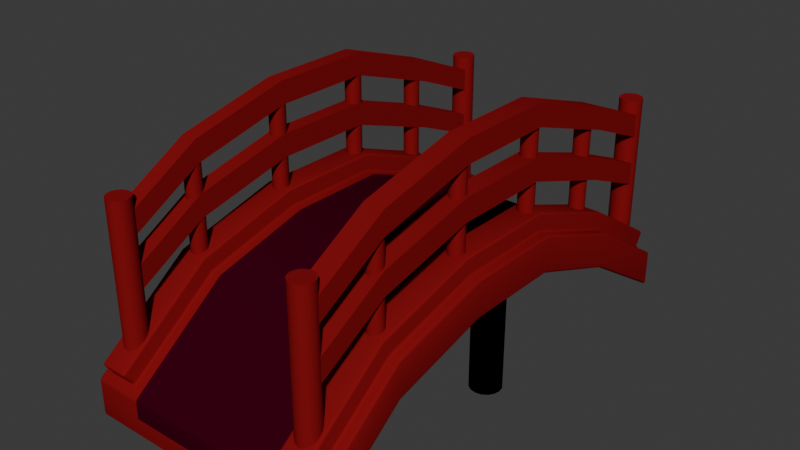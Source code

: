 # Source: Bridges.blend  (saved by Blender 4.4.30; exported with 4.5.12 LTS)
import bpy
from mathutils import Matrix  # noqa: F401  (used for matrix-valued properties, if any)

bpy.ops.wm.read_factory_settings(use_empty=True)
scene = bpy.context.scene
scene.name = 'Scene'

# ---- collections
col_collection = bpy.data.collections.new('Collection'); scene.collection.children.link(col_collection)

# ---- images (referenced by path relative to the original .blend; pixels are not part of the script)
import os
ASSET_DIR = os.environ.get("B2B_ASSET_DIR", "")  # directory of the original .blend (textures are referenced by path, not embedded)
HERE = os.path.dirname(os.path.abspath(__file__))  # packed textures are extracted next to this script under _unpacked/

def load_image(name, relpath, width, height, colorspace="sRGB"):
    """Load a texture the original file referenced (path relative to the .blend, or extracted next to this script)."""
    p = next((c for c in (os.path.join(HERE, relpath), os.path.join(ASSET_DIR, relpath)) if relpath and os.path.exists(c)), "")
    if p:
        img = bpy.data.images.load(p, check_existing=True)
        img.name = name
    else:  # same state as the original file: an image datablock whose file is absent (Cycles renders it pink)
        img = bpy.data.images.new(name, width, height)
        img.source = "FILE"
        img.filepath = "//" + (relpath or name)
    img.colorspace_settings.name = colorspace
    return img
img_daa3160440c3af010e20a54f62f6cd3d_1_jpg_001 = load_image('daa3160440c3af010e20a54f62f6cd3d 1.jpg.001', 'daa3160440c3af010e20a54f62f6cd3d 1.jpg', 1024, 1024, 'sRGB')

# ---- materials (node trees are filled in below, after node groups)
mat_red = bpy.data.materials.new('Red')
mat_wood = bpy.data.materials.new('Wood')
mat_black = bpy.data.materials.new('Black')
mat_black.alpha_threshold = 0.0
mat_black.roughness = 0.5
mat_black.line_color = (0.0, 0.0, 0.0, 1.0)

# ---- node groups
ng_smooth_by_angle = bpy.data.node_groups.new('Smooth by Angle', 'GeometryNodeTree')
_s = ng_smooth_by_angle.interface.new_socket(name='Mesh', in_out='OUTPUT', socket_type='NodeSocketGeometry')
_s = ng_smooth_by_angle.interface.new_socket(name='Mesh', in_out='INPUT', socket_type='NodeSocketGeometry')
_s = ng_smooth_by_angle.interface.new_socket(name='Angle', in_out='INPUT', socket_type='NodeSocketFloat')
_s.subtype = 'ANGLE'
_s.default_value = 0.5236
_s.min_value = 0.0
_s.max_value = 3.142
_s.description = 'Maximum face angle for smooth edges'
_s = ng_smooth_by_angle.interface.new_socket(name='Ignore Sharpness', in_out='INPUT', socket_type='NodeSocketBool')
_s.force_non_field = True
ng_smooth_by_angle.description = 'Set the sharpness of mesh edges based on the angle between the neighboring faces'
ng_smooth_by_angle.is_modifier = True
_N = ng_smooth_by_angle.nodes; _L = ng_smooth_by_angle.links
n0 = _N.new('GeometryNodeSetShadeSmooth'); n0.name = 'Set Shade Smooth'; n0.location = (120, -80)
n0.domain = 'EDGE'
n1 = _N.new('GeometryNodeSetShadeSmooth'); n1.name = 'Set Shade Smooth.001'; n1.location = (300, -80)
n2 = _N.new('NodeGroupOutput'); n2.name = 'Group Output'; n2.location = (480, -80)
n3 = _N.new('GeometryNodeInputMeshEdgeAngle'); n3.name = 'Edge Angle'; n3.location = (-440, -240)
n4 = _N.new('NodeGroupInput'); n4.name = 'Group Input'; n4.location = (-80, -80)
n5 = _N.new('GeometryNodeInputEdgeSmooth'); n5.name = 'Is Edge Smooth'; n5.location = (-260, -120)
n6 = _N.new('GeometryNodeInputShadeSmooth'); n6.name = 'Is Shade Smooth'; n6.location = (-440, -397)
n7 = _N.new('FunctionNodeCompare'); n7.name = 'Compare'; n7.location = (-260, -260)
n7.operation = 'LESS_EQUAL'
n7.inputs[6].default_value = (0.0, 0.0, 0.0, 0.0)
n7.inputs[7].default_value = (0.0, 0.0, 0.0, 0.0)
n8 = _N.new('FunctionNodeBooleanMath'); n8.name = 'Boolean Math.001'; n8.location = (-80, -260)
n9 = _N.new('NodeGroupInput'); n9.name = 'Group Input.001'; n9.location = (-440, -329)
n10 = _N.new('NodeGroupInput'); n10.name = 'Group Input.002'; n10.location = (-259, -189)
n11 = _N.new('FunctionNodeBooleanMath'); n11.name = 'Boolean Math'; n11.location = (-80, -149)
n11.operation = 'OR'
n12 = _N.new('FunctionNodeBooleanMath'); n12.name = 'Boolean Math.002'; n12.location = (-260, -380)
n12.operation = 'OR'
n13 = _N.new('NodeGroupInput'); n13.name = 'Group Input.003'; n13.location = (-440, -460)
_L.new(n3.outputs[0], n7.inputs[0])
_L.new(n1.outputs[0], n2.inputs[0])
_L.new(n9.outputs[1], n7.inputs[1])
_L.new(n7.outputs[0], n8.inputs[0])
_L.new(n4.outputs[0], n0.inputs[0])
_L.new(n0.outputs[0], n1.inputs[0])
_L.new(n8.outputs[0], n0.inputs[2])
_L.new(n10.outputs[2], n11.inputs[1])
_L.new(n5.outputs[0], n11.inputs[0])
_L.new(n11.outputs[0], n0.inputs[1])
_L.new(n13.outputs[2], n12.inputs[1])
_L.new(n6.outputs[0], n12.inputs[0])
_L.new(n12.outputs[0], n8.inputs[1])
n2.is_active_output = True

# ---- material node trees
mat_red.use_nodes = True; mat_red.node_tree.nodes.clear()
_N = mat_red.node_tree.nodes; _L = mat_red.node_tree.links
n0 = _N.new('ShaderNodeBsdfPrincipled'); n0.name = 'Principled BSDF'; n0.location = (10, 300)
n0.inputs[0].default_value = (0.2321, 0.009383, 0.0122, 1.0)
n0.inputs[2].default_value = 1.0
n0.inputs[3].default_value = 1.0
n1 = _N.new('ShaderNodeOutputMaterial'); n1.name = 'Material Output'; n1.location = (300, 300)
_L.new(n0.outputs[0], n1.inputs[0])
n1.is_active_output = True
mat_wood.use_nodes = True; mat_wood.node_tree.nodes.clear()
_N = mat_wood.node_tree.nodes; _L = mat_wood.node_tree.links
n0 = _N.new('ShaderNodeBsdfPrincipled'); n0.name = 'Principled BSDF'; n0.location = (10, 300)
n0.inputs[2].default_value = 1.0
n0.inputs[3].default_value = 1.0
n1 = _N.new('ShaderNodeOutputMaterial'); n1.name = 'Material Output'; n1.location = (300, 300)
n2 = _N.new('ShaderNodeTexImage'); n2.name = 'Image Texture'; n2.location = (-555, 281)
n2.image = img_daa3160440c3af010e20a54f62f6cd3d_1_jpg_001
n3 = _N.new('ShaderNodeMix'); n3.name = 'Mix'; n3.location = (-228, 266)
n3.data_type = 'RGBA'
n3.blend_type = 'MULTIPLY'
n3.inputs[0].default_value = 1.0
n3.inputs[7].default_value = (0.04886, 0.0125, 0.008563, 1.0)
_L.new(n0.outputs[0], n1.inputs[0])
_L.new(n3.outputs[2], n0.inputs[0])
_L.new(n2.outputs[0], n3.inputs[6])
n1.is_active_output = True
mat_black.use_nodes = True; mat_black.node_tree.nodes.clear()
_N = mat_black.node_tree.nodes; _L = mat_black.node_tree.links
n0 = _N.new('ShaderNodeOutputMaterial'); n0.name = 'Material Output'; n0.location = (300, 300)
n1 = _N.new('ShaderNodeBsdfPrincipled'); n1.name = 'Principled BSDF'; n1.location = (10, 300)
n1.inputs[0].default_value = (0.0, 0.0, 0.0, 1.0)
n1.inputs[2].default_value = 1.0
n1.inputs[3].default_value = 1.0
_L.new(n1.outputs[0], n0.inputs[0])
n0.is_active_output = True

# ---- world
world_world = bpy.data.worlds.new('World'); scene.world = world_world
world_world.use_nodes = True; world_world.node_tree.nodes.clear()
_N = world_world.node_tree.nodes; _L = world_world.node_tree.links
n0 = _N.new('ShaderNodeOutputWorld'); n0.name = 'World Output'; n0.location = (300, 300)
n1 = _N.new('ShaderNodeBackground'); n1.name = 'Background'; n1.location = (10, 300)
n1.inputs[0].default_value = (0.05088, 0.05088, 0.05088, 1.0)
_L.new(n1.outputs[0], n0.inputs[0])
n0.is_active_output = True
world_world.color = (0.05088, 0.05088, 0.05088)
world_world.sun_shadow_jitter_overblur = 0.0

# ---- meshes
me_cube = bpy.data.meshes.new('Cube')
me_cube.from_pydata([(0.9166, 1.929, -0.5558), (1.0, 2.0, -0.9), (0.9166, -1.933, -0.55), (1.0, -2.0, -0.9), (-0.9166, 1.929, -0.5558), (-1.0, 2.0, -0.9), (-0.9166, -1.933, -0.55), (-1.0, -2.0, -0.9), (-1.0, 1.2, -0.4), (-1.0, 0.4, -0.1), (-1.0, -0.4, -0.1), (-1.0, -1.2, -0.3), (0.9166, 1.2, -0.1), (0.9166, 0.4, 0.2), (0.9166, -0.4, 0.2), (0.9166, -1.2, -1.398e-08), (-0.9166, -1.2, -1.398e-08), (-0.9166, -0.4, 0.2), (-0.9166, 0.4, 0.2), (-0.9166, 1.2, -0.1), (1.0, -1.2, -0.3), (1.0, -0.4, -0.1), (1.0, 0.4, -0.1), (1.0, 1.2, -0.4), (0.6047, 2.0, -0.9), (-0.6047, 2.0, -0.9), (0.6881, -1.933, -0.55), (-0.6881, -1.933, -0.55), (-0.6047, -2.0, -0.9), (0.6047, -2.0, -0.9), (-0.6881, 1.929, -0.5558), (0.6881, 1.929, -0.5558), (0.6047, 1.2, -0.4), (-0.6047, 1.2, -0.4), (0.6047, 0.4, -0.1), (-0.6047, 0.4, -0.1), (0.6047, -0.4, -0.1), (-0.6047, -0.4, -0.1), (0.6047, -1.2, -0.3), (-0.6047, -1.2, -0.3), (-0.6047, 1.2, -0.1), (0.6047, 1.2, -0.1), (-0.6047, 0.4, 0.2), (0.6047, 0.4, 0.2), (-0.6047, -0.4, 0.2), (0.6047, -0.4, 0.2), (-0.6047, -1.2, 0.0), (0.6047, -1.2, 0.0), (-0.6047, -2.0, -0.6), (-1.0, -2.0, -0.6), (1.0, -1.2, -1.49e-08), (1.0, -2.0, -0.6), (-1.0, 1.2, -0.1), (-1.0, 2.0, -0.6), (0.6047, 2.0, -0.6), (1.0, 2.0, -0.6), (1.0, 1.2, -0.1), (1.0, 0.4, 0.2), (1.0, -0.4, 0.2), (-1.0, -1.2, -1.49e-08), (-1.0, -0.4, 0.2), (-1.0, 0.4, 0.2), (0.6047, -2.0, -0.6), (-0.6047, 2.0, -0.6), (0.6881, -0.4, 0.2), (0.6881, -1.2, -9.244e-10), (-0.6881, -0.4, 0.2), (-0.6881, -1.2, -9.244e-10), (0.6881, 0.4, 0.2), (-0.6881, 0.4, 0.2), (0.6881, 1.2, -0.1), (-0.6881, 1.2, -0.1), (0.6881, 1.263, 0.02704), (0.9166, 1.263, 0.02704), (0.6881, 0.4253, 0.3394), (0.9166, 0.4253, 0.3394), (0.6881, -0.4173, 0.3406), (0.9166, -0.4173, 0.3406), (0.6881, -1.261, 0.1279), (0.9166, -1.261, 0.1279), (-0.9166, 1.263, 0.02704), (-0.6881, 1.263, 0.02704), (-0.9166, 0.4253, 0.3394), (-0.6881, 0.4253, 0.3394), (-0.9166, -0.4173, 0.3406), (-0.6881, -0.4173, 0.3406), (-0.9166, -1.261, 0.1279), (-0.6881, -1.261, 0.1279), (-0.6881, -2.018, -0.4366), (-0.9166, -2.018, -0.4366), (0.9166, -2.018, -0.4366), (-0.9166, 2.004, -0.4357), (0.6881, 2.004, -0.4357), (0.9166, 2.004, -0.4357), (0.6881, -2.018, -0.4366), (-0.6881, 2.004, -0.4357), (1.0, 2.0, -0.75), (-1.0, -2.0, -0.75), (1.0, -2.0, -0.75), (-1.0, 2.0, -0.75), (1.0, 1.2, -0.25), (1.0, 0.4, 0.05), (1.0, -0.4, 0.05), (1.0, -1.2, -0.15), (-1.0, -1.2, -0.15), (-1.0, -0.4, 0.05), (-1.0, 0.4, 0.05), (-1.0, 1.2, -0.25), (-0.6047, 2.0, -0.75), (0.6047, 2.0, -0.75), (0.6047, -2.0, -0.75), (-0.6047, -2.0, -0.75)], [], [(6, 27, 88, 89), (111, 48, 49, 97), (107, 52, 53, 99), (38, 20, 3, 29), (103, 50, 51, 98), (109, 54, 55, 96), (96, 55, 56, 100), (100, 56, 57, 101), (101, 57, 58, 102), (102, 58, 50, 103), (24, 1, 23, 32), (32, 23, 22, 34), (34, 22, 21, 36), (36, 21, 20, 38), (97, 49, 59, 104), (104, 59, 60, 105), (105, 60, 61, 106), (106, 61, 52, 107), (65, 26, 94, 78), (15, 14, 77, 79), (64, 65, 78, 76), (71, 30, 95, 81), (14, 13, 75, 77), (45, 44, 46, 47), (30, 4, 91, 95), (43, 42, 44, 45), (31, 70, 72, 92), (41, 40, 42, 43), (13, 12, 73, 75), (54, 63, 40, 41), (10, 37, 39, 11), (37, 36, 38, 39), (9, 35, 37, 10), (35, 34, 36, 37), (8, 33, 35, 9), (33, 32, 34, 35), (5, 25, 33, 8), (25, 24, 32, 33), (99, 53, 63, 108), (108, 63, 54, 109), (11, 39, 28, 7), (39, 38, 29, 28), (98, 51, 62, 110), (110, 62, 48, 111), (26, 2, 90, 94), (47, 46, 48, 62), (27, 6, 49, 48), (15, 2, 51, 50), (19, 4, 53, 52), (31, 0, 55, 54), (0, 12, 56, 55), (12, 13, 57, 56), (13, 14, 58, 57), (14, 15, 50, 58), (6, 16, 59, 49), (16, 17, 60, 59), (17, 18, 61, 60), (18, 19, 52, 61), (2, 26, 62, 51), (4, 30, 63, 53), (65, 64, 45, 47), (66, 67, 46, 44), (64, 68, 43, 45), (69, 66, 44, 42), (68, 70, 41, 43), (71, 69, 42, 40), (70, 31, 54, 41), (30, 71, 40, 63), (26, 65, 47, 62), (67, 27, 48, 46), (87, 86, 89, 88), (95, 91, 80, 81), (81, 80, 82, 83), (83, 82, 84, 85), (85, 84, 86, 87), (77, 76, 78, 79), (75, 74, 76, 77), (73, 72, 74, 75), (93, 92, 72, 73), (79, 78, 94, 90), (67, 66, 85, 87), (16, 6, 89, 86), (27, 67, 87, 88), (2, 15, 79, 90), (68, 64, 76, 74), (17, 16, 86, 84), (4, 19, 80, 91), (66, 69, 83, 85), (18, 17, 84, 82), (0, 31, 92, 93), (70, 68, 74, 72), (19, 18, 82, 80), (12, 0, 93, 73), (69, 71, 81, 83), (29, 110, 111, 28), (3, 98, 110, 29), (25, 108, 109, 24), (5, 99, 108, 25), (9, 106, 107, 8), (10, 105, 106, 9), (11, 104, 105, 10), (7, 97, 104, 11), (21, 102, 103, 20), (22, 101, 102, 21), (23, 100, 101, 22), (1, 96, 100, 23), (24, 109, 96, 1), (20, 103, 98, 3), (8, 107, 99, 5), (28, 111, 97, 7)])
me_cube.polygons.foreach_set('use_smooth', [True] * 110)
me_cube.polygons.foreach_set('material_index', [0, 0, 0, 0, 0, 0, 0, 0, 0, 0, 0, 0, 0, 0, 0, 0, 0, 0, 0, 0, 0, 0, 0, 1, 0, 1, 0, 1, 0, 1, 0, 0, 0, 0, 0, 0, 0, 0, 0, 1, 0, 0, 0, 1, 0, 1, 0, 0, 0, 0, 0, 0, 0, 0, 0, 0, 0, 0, 0, 0, 0, 0, 0, 0, 0, 0, 0, 0, 0, 0, 0, 0, 0, 0, 0, 0, 0, 0, 0, 0, 0, 0, 0, 0, 0, 0, 0, 0, 0, 0, 0, 0, 0, 0, 0, 0, 0, 0, 0, 0, 0, 0, 0, 0, 0, 0, 0, 0, 0, 0])
_uv = me_cube.uv_layers.new(name='UVMap')
_uv.uv.foreach_set('vector', [0.8574, 0.7458, 0.8092, 0.7458, 0.8092, 0.7458, 0.8574, 0.7458, 0.5, 0.9167, 0.625, 0.9167, 0.625, 1.0, 0.5, 1.0, 0.2242, 0.646, 0.2242, 0.6797, 0.04454, 0.5674, 0.04454, 0.5337, 0.2917, 0.7, 0.375, 0.7, 0.375, 0.75, 0.2917, 0.75, 0.2242, 0.4214, 0.2242, 0.4551, 0.04454, 0.3203, 0.04454, 0.2866, 0.5, 0.4167, 0.625, 0.4167, 0.625, 0.5, 0.5, 0.5, 0.943, 0.2866, 0.943, 0.3203, 0.7633, 0.4326, 0.7633, 0.3989, 0.7633, 0.3989, 0.7633, 0.4326, 0.5836, 0.5, 0.5836, 0.4663, 0.5836, 0.4663, 0.5836, 0.5, 0.4039, 0.5, 0.4039, 0.4663, 0.4039, 0.4663, 0.4039, 0.5, 0.2242, 0.4551, 0.2242, 0.4214, 0.2917, 0.5, 0.375, 0.5, 0.375, 0.55, 0.2917, 0.55, 0.2917, 0.55, 0.375, 0.55, 0.375, 0.6, 0.2917, 0.6, 0.2917, 0.6, 0.375, 0.6, 0.375, 0.65, 0.2917, 0.65, 0.2917, 0.65, 0.375, 0.65, 0.375, 0.7, 0.2917, 0.7, 0.943, 0.5337, 0.943, 0.5674, 0.7633, 0.7021, 0.7633, 0.6685, 0.7633, 0.6685, 0.7633, 0.7021, 0.5836, 0.7471, 0.5836, 0.7134, 0.5836, 0.7134, 0.5836, 0.7471, 0.4039, 0.7471, 0.4039, 0.7134, 0.4039, 0.7134, 0.4039, 0.7471, 0.2242, 0.6797, 0.2242, 0.646, 0.6908, 0.7, 0.6908, 0.7458, 0.6908, 0.7458, 0.6908, 0.7, 0.6426, 0.7, 0.6426, 0.65, 0.6426, 0.65, 0.6426, 0.7, 0.6908, 0.65, 0.6908, 0.7, 0.6908, 0.7, 0.6908, 0.65, 0.8092, 0.55, 0.8092, 0.5044, 0.8092, 0.5044, 0.8092, 0.55, 0.6426, 0.65, 0.6426, 0.6, 0.6426, 0.6, 0.6426, 0.65, 1.0, 0.0, 1.0, 1.0, -5.96e-08, 1.0, 0.0, -5.96e-08, 0.8092, 0.5044, 0.8574, 0.5044, 0.8574, 0.5044, 0.8092, 0.5044, 1.0, 0.0, 1.0, 1.0, -5.96e-08, 1.0, 0.0, -5.96e-08, 0.6908, 0.5044, 0.6908, 0.55, 0.6908, 0.55, 0.6908, 0.5044, 1.0, 0.0, 1.0, 1.0, -5.96e-08, 1.0, 0.0, -5.96e-08, 0.6426, 0.6, 0.6426, 0.55, 0.6426, 0.55, 0.6426, 0.6, 1.0, 0.0, 1.0, 1.0, -5.96e-08, 1.0, 0.0, -5.96e-08, 0.125, 0.65, 0.2083, 0.65, 0.2083, 0.7, 0.125, 0.7, 0.2083, 0.65, 0.2917, 0.65, 0.2917, 0.7, 0.2083, 0.7, 0.125, 0.6, 0.2083, 0.6, 0.2083, 0.65, 0.125, 0.65, 0.2083, 0.6, 0.2917, 0.6, 0.2917, 0.65, 0.2083, 0.65, 0.125, 0.55, 0.2083, 0.55, 0.2083, 0.6, 0.125, 0.6, 0.2083, 0.55, 0.2917, 0.55, 0.2917, 0.6, 0.2083, 0.6, 0.125, 0.5, 0.2083, 0.5, 0.2083, 0.55, 0.125, 0.55, 0.2083, 0.5, 0.2917, 0.5, 0.2917, 0.55, 0.2083, 0.55, 0.5, 0.25, 0.625, 0.25, 0.625, 0.3333, 0.5, 0.3333, 0.5606, 0.04025, 0.4468, 0.04025, 0.4468, 0.9575, 0.5606, 0.9575, 0.125, 0.7, 0.2083, 0.7, 0.2083, 0.75, 0.125, 0.75, 0.2083, 0.7, 0.2917, 0.7, 0.2917, 0.75, 0.2083, 0.75, 0.5, 0.75, 0.625, 0.75, 0.625, 0.8333, 0.5, 0.8333, 0.5606, 0.9575, 0.4468, 0.9575, 0.4468, 0.04025, 0.5606, 0.04025, 0.6908, 0.7458, 0.6426, 0.7458, 0.6426, 0.7458, 0.6908, 0.7458, 1.0, 0.0, 1.0, 1.0, -5.96e-08, 1.0, 0.0, -5.96e-08, 0.8092, 0.7458, 0.8574, 0.7458, 0.875, 0.75, 0.7917, 0.75, 0.6426, 0.7, 0.6426, 0.7458, 0.625, 0.75, 0.625, 0.7, 0.8574, 0.55, 0.8574, 0.5044, 0.875, 0.5, 0.875, 0.55, 0.6908, 0.5044, 0.6426, 0.5044, 0.625, 0.5, 0.7083, 0.5, 0.6426, 0.5044, 0.6426, 0.55, 0.625, 0.55, 0.625, 0.5, 0.6426, 0.55, 0.6426, 0.6, 0.625, 0.6, 0.625, 0.55, 0.6426, 0.6, 0.6426, 0.65, 0.625, 0.65, 0.625, 0.6, 0.6426, 0.65, 0.6426, 0.7, 0.625, 0.7, 0.625, 0.65, 0.8574, 0.7458, 0.8574, 0.7, 0.875, 0.7, 0.875, 0.75, 0.8574, 0.7, 0.8574, 0.65, 0.875, 0.65, 0.875, 0.7, 0.8574, 0.65, 0.8574, 0.6, 0.875, 0.6, 0.875, 0.65, 0.8574, 0.6, 0.8574, 0.55, 0.875, 0.55, 0.875, 0.6, 0.6426, 0.7458, 0.6908, 0.7458, 0.7083, 0.75, 0.625, 0.75, 0.8574, 0.5044, 0.8092, 0.5044, 0.7917, 0.5, 0.875, 0.5, 0.6908, 0.7, 0.6908, 0.65, 0.7083, 0.65, 0.7083, 0.7, 0.8092, 0.65, 0.8092, 0.7, 0.7917, 0.7, 0.7917, 0.65, 0.6098, 0.5547, 0.6098, 0.6301, 0.6019, 0.6301, 0.6019, 0.5547, 0.8092, 0.6, 0.8092, 0.65, 0.7917, 0.65, 0.7917, 0.6, 0.6908, 0.6, 0.6908, 0.55, 0.7083, 0.55, 0.7083, 0.6, 0.8092, 0.55, 0.8092, 0.6, 0.7917, 0.6, 0.7917, 0.55, 0.6908, 0.55, 0.6908, 0.5044, 0.7083, 0.5, 0.7083, 0.55, 0.8092, 0.5044, 0.8092, 0.55, 0.7917, 0.55, 0.7917, 0.5, 0.6908, 0.7458, 0.6908, 0.7, 0.7083, 0.7, 0.7083, 0.75, 0.8092, 0.7, 0.8092, 0.7458, 0.7917, 0.75, 0.7917, 0.7, 0.8092, 0.7, 0.8574, 0.7, 0.8574, 0.7458, 0.8092, 0.7458, 0.8092, 0.5044, 0.8574, 0.5044, 0.8574, 0.55, 0.8092, 0.55, 0.8092, 0.55, 0.8574, 0.55, 0.8574, 0.6, 0.8092, 0.6, 0.8092, 0.6, 0.8574, 0.6, 0.8574, 0.65, 0.8092, 0.65, 0.8092, 0.65, 0.8574, 0.65, 0.8574, 0.7, 0.8092, 0.7, 0.6426, 0.65, 0.6908, 0.65, 0.6908, 0.7, 0.6426, 0.7, 0.6426, 0.6, 0.6908, 0.6, 0.6908, 0.65, 0.6426, 0.65, 0.6426, 0.55, 0.6908, 0.55, 0.6908, 0.6, 0.6426, 0.6, 0.6426, 0.5044, 0.6908, 0.5044, 0.6908, 0.55, 0.6426, 0.55, 0.6426, 0.7, 0.6908, 0.7, 0.6908, 0.7458, 0.6426, 0.7458, 0.8092, 0.7, 0.8092, 0.65, 0.8092, 0.65, 0.8092, 0.7, 0.8574, 0.7, 0.8574, 0.7458, 0.8574, 0.7458, 0.8574, 0.7, 0.8092, 0.7458, 0.8092, 0.7, 0.8092, 0.7, 0.8092, 0.7458, 0.6426, 0.7458, 0.6426, 0.7, 0.6426, 0.7, 0.6426, 0.7458, 0.6908, 0.6, 0.6908, 0.65, 0.6908, 0.65, 0.6908, 0.6, 0.8574, 0.65, 0.8574, 0.7, 0.8574, 0.7, 0.8574, 0.65, 0.8574, 0.5044, 0.8574, 0.55, 0.8574, 0.55, 0.8574, 0.5044, 0.8092, 0.65, 0.8092, 0.6, 0.8092, 0.6, 0.8092, 0.65, 0.8574, 0.6, 0.8574, 0.65, 0.8574, 0.65, 0.8574, 0.6, 0.6426, 0.5044, 0.6908, 0.5044, 0.6908, 0.5044, 0.6426, 0.5044, 0.6908, 0.55, 0.6908, 0.6, 0.6908, 0.6, 0.6908, 0.55, 0.8574, 0.55, 0.8574, 0.6, 0.8574, 0.6, 0.8574, 0.55, 0.6426, 0.55, 0.6426, 0.5044, 0.6426, 0.5044, 0.6426, 0.55, 0.8092, 0.6, 0.8092, 0.55, 0.8092, 0.55, 0.8092, 0.6, 0.375, 0.8333, 0.5, 0.8333, 0.5, 0.9167, 0.375, 0.9167, 0.375, 0.75, 0.5, 0.75, 0.5, 0.8333, 0.375, 0.8333, 0.375, 0.3333, 0.5, 0.3333, 0.5, 0.4167, 0.375, 0.4167, 0.375, 0.25, 0.5, 0.25, 0.5, 0.3333, 0.375, 0.3333, 0.4039, 0.6797, 0.4039, 0.7134, 0.2242, 0.646, 0.2242, 0.6123, 0.5836, 0.6797, 0.5836, 0.7134, 0.4039, 0.7134, 0.4039, 0.6797, 0.7633, 0.6348, 0.7633, 0.6685, 0.5836, 0.7134, 0.5836, 0.6797, 0.943, 0.5, 0.943, 0.5337, 0.7633, 0.6685, 0.7633, 0.6348, 0.4039, 0.4326, 0.4039, 0.4663, 0.2242, 0.4214, 0.2242, 0.3877, 0.5836, 0.4326, 0.5836, 0.4663, 0.4039, 0.4663, 0.4039, 0.4326, 0.7633, 0.3652, 0.7633, 0.3989, 0.5836, 0.4663, 0.5836, 0.4326, 0.943, 0.2529, 0.943, 0.2866, 0.7633, 0.3989, 0.7633, 0.3652, 0.375, 0.4167, 0.5, 0.4167, 0.5, 0.5, 0.375, 0.5, 0.2242, 0.3877, 0.2242, 0.4214, 0.04454, 0.2866, 0.04454, 0.2529, 0.2242, 0.6123, 0.2242, 0.646, 0.04454, 0.5337, 0.04454, 0.5, 0.375, 0.9167, 0.5, 0.9167, 0.5, 1.0, 0.375, 1.0])
me_cube.materials.append(mat_red)
me_cube.materials.append(mat_wood)
me_cube.use_mirror_vertex_groups = False
me_cube.update()
me_cube_001 = bpy.data.meshes.new('Cube.001')
me_cube_001.from_pydata([(0.08, 1.8, -0.365), (0.08, 1.8, -0.545), (0.08, -1.8, -0.365), (0.08, -1.8, -0.545), (-0.08, 1.8, -0.365), (-0.08, 1.8, -0.545), (-0.08, -1.8, -0.365), (-0.08, -1.8, -0.545), (-0.08, 1.2, -0.295), (-0.08, 0.4, -0.025), (-0.08, -0.4, -0.025), (-0.08, -1.2, -0.205), (0.08, 1.2, -0.115), (0.08, 0.4, 0.155), (0.08, -0.4, 0.155), (0.08, -1.2, -0.025), (-0.08, -1.2, -0.025), (-0.08, -0.4, 0.155), (-0.08, 0.4, 0.155), (-0.08, 1.2, -0.115), (0.08, -1.2, -0.205), (0.08, -0.4, -0.025), (0.08, 0.4, -0.025), (0.08, 1.2, -0.295)], [], [(14, 17, 16, 15), (8, 19, 4, 5), (2, 6, 7, 3), (20, 15, 2, 3), (11, 20, 3, 7), (1, 0, 12, 23), (23, 12, 13, 22), (22, 13, 14, 21), (21, 14, 15, 20), (4, 0, 1, 5), (5, 1, 23, 8), (8, 23, 22, 9), (9, 22, 21, 10), (7, 6, 16, 11), (11, 16, 17, 10), (10, 17, 18, 9), (9, 18, 19, 8), (13, 18, 17, 14), (12, 19, 18, 13), (0, 4, 19, 12), (10, 21, 20, 11), (15, 16, 6, 2)])
me_cube_001.polygons.foreach_set('use_smooth', [True] * 22)
_uv = me_cube_001.uv_layers.new(name='UVMap')
_uv.uv.foreach_set('vector', [0.625, 0.65, 0.875, 0.65, 0.875, 0.7, 0.625, 0.7, 0.375, 0.2, 0.625, 0.2, 0.625, 0.25, 0.375, 0.25, 0.625, 0.75, 0.625, 1.0, 0.375, 1.0, 0.375, 0.75, 0.375, 0.7, 0.625, 0.7, 0.625, 0.75, 0.375, 0.75, 0.125, 0.7, 0.375, 0.7, 0.375, 0.75, 0.125, 0.75, 0.375, 0.5, 0.625, 0.5, 0.625, 0.55, 0.375, 0.55, 0.375, 0.55, 0.625, 0.55, 0.625, 0.6, 0.375, 0.6, 0.375, 0.6, 0.625, 0.6, 0.625, 0.65, 0.375, 0.65, 0.375, 0.65, 0.625, 0.65, 0.625, 0.7, 0.375, 0.7, 0.625, 0.25, 0.625, 0.5, 0.375, 0.5, 0.375, 0.25, 0.125, 0.5, 0.375, 0.5, 0.375, 0.55, 0.125, 0.55, 0.125, 0.55, 0.375, 0.55, 0.375, 0.6, 0.125, 0.6, 0.125, 0.6, 0.375, 0.6, 0.375, 0.65, 0.125, 0.65, 0.375, 0.0, 0.625, 0.0, 0.625, 0.05, 0.375, 0.05, 0.375, 0.05, 0.625, 0.05, 0.625, 0.1, 0.375, 0.1, 0.375, 0.1, 0.625, 0.1, 0.625, 0.15, 0.375, 0.15, 0.375, 0.15, 0.625, 0.15, 0.625, 0.2, 0.375, 0.2, 0.625, 0.6, 0.875, 0.6, 0.875, 0.65, 0.625, 0.65, 0.625, 0.55, 0.875, 0.55, 0.875, 0.6, 0.625, 0.6, 0.625, 0.5, 0.875, 0.5, 0.875, 0.55, 0.625, 0.55, 0.125, 0.65, 0.375, 0.65, 0.375, 0.7, 0.125, 0.7, 0.625, 0.7, 0.875, 0.7, 0.875, 0.75, 0.625, 0.75])
me_cube_001.materials.append(mat_red)
me_cube_001.use_mirror_vertex_groups = False
me_cube_001.update()
me_cylinder_001 = bpy.data.meshes.new('Cylinder.001')
me_cylinder_001.from_pydata([(0.0, 1.0, -1.0), (0.0, 1.0, 6.635), (0.3827, 0.9239, -1.0), (0.3827, 0.9239, 6.635), (0.7071, 0.7071, -1.0), (0.7071, 0.7071, 6.635), (0.9239, 0.3827, -1.0), (0.9239, 0.3827, 6.635), (1.0, 0.0, -1.0), (1.0, 0.0, 6.635), (0.9239, -0.3827, -1.0), (0.9239, -0.3827, 6.635), (0.7071, -0.7071, -1.0), (0.7071, -0.7071, 6.635), (0.3827, -0.9239, -1.0), (0.3827, -0.9239, 6.635), (0.0, -1.0, -1.0), (0.0, -1.0, 6.635), (-0.3827, -0.9239, -1.0), (-0.3827, -0.9239, 6.635), (-0.7071, -0.7071, -1.0), (-0.7071, -0.7071, 6.635), (-0.9239, -0.3827, -1.0), (-0.9239, -0.3827, 6.635), (-1.0, 0.0, -1.0), (-1.0, 0.0, 6.635), (-0.9239, 0.3827, -1.0), (-0.9239, 0.3827, 6.635), (-0.7071, 0.7071, -1.0), (-0.7071, 0.7071, 6.635), (-0.3827, 0.9239, -1.0), (-0.3827, 0.9239, 6.635)], [], [(0, 1, 3, 2), (2, 3, 5, 4), (4, 5, 7, 6), (6, 7, 9, 8), (8, 9, 11, 10), (10, 11, 13, 12), (12, 13, 15, 14), (14, 15, 17, 16), (16, 17, 19, 18), (18, 19, 21, 20), (20, 21, 23, 22), (22, 23, 25, 24), (24, 25, 27, 26), (26, 27, 29, 28), (3, 1, 31, 29, 27, 25, 23, 21, 19, 17, 15, 13, 11, 9, 7, 5), (28, 29, 31, 30), (30, 31, 1, 0), (0, 2, 4, 6, 8, 10, 12, 14, 16, 18, 20, 22, 24, 26, 28, 30)])
me_cylinder_001.polygons.foreach_set('use_smooth', [True] * 18)
_uv = me_cylinder_001.uv_layers.new(name='UVMap')
_uv.uv.foreach_set('vector', [1.0, 0.5, 1.0, 1.0, 0.9375, 1.0, 0.9375, 0.5, 0.9375, 0.5, 0.9375, 1.0, 0.875, 1.0, 0.875, 0.5, 0.875, 0.5, 0.875, 1.0, 0.8125, 1.0, 0.8125, 0.5, 0.8125, 0.5, 0.8125, 1.0, 0.75, 1.0, 0.75, 0.5, 0.75, 0.5, 0.75, 1.0, 0.6875, 1.0, 0.6875, 0.5, 0.6875, 0.5, 0.6875, 1.0, 0.625, 1.0, 0.625, 0.5, 0.625, 0.5, 0.625, 1.0, 0.5625, 1.0, 0.5625, 0.5, 0.5625, 0.5, 0.5625, 1.0, 0.5, 1.0, 0.5, 0.5, 0.5, 0.5, 0.5, 1.0, 0.4375, 1.0, 0.4375, 0.5, 0.4375, 0.5, 0.4375, 1.0, 0.375, 1.0, 0.375, 0.5, 0.375, 0.5, 0.375, 1.0, 0.3125, 1.0, 0.3125, 0.5, 0.3125, 0.5, 0.3125, 1.0, 0.25, 1.0, 0.25, 0.5, 0.25, 0.5, 0.25, 1.0, 0.1875, 1.0, 0.1875, 0.5, 0.1875, 0.5, 0.1875, 1.0, 0.125, 1.0, 0.125, 0.5, 0.3418, 0.4717, 0.25, 0.49, 0.1582, 0.4717, 0.08029, 0.4197, 0.02827, 0.3418, 0.01, 0.25, 0.02827, 0.1582, 0.08029, 0.08029, 0.1582, 0.02827, 0.25, 0.01, 0.3418, 0.02827, 0.4197, 0.08029, 0.4717, 0.1582, 0.49, 0.25, 0.4717, 0.3418, 0.4197, 0.4197, 0.125, 0.5, 0.125, 1.0, 0.0625, 1.0, 0.0625, 0.5, 0.0625, 0.5, 0.0625, 1.0, 0.0, 1.0, 0.0, 0.5, 0.75, 0.49, 0.8418, 0.4717, 0.9197, 0.4197, 0.9717, 0.3418, 0.99, 0.25, 0.9717, 0.1582, 0.9197, 0.08029, 0.8418, 0.02827, 0.75, 0.01, 0.6582, 0.02827, 0.5803, 0.08029, 0.5283, 0.1582, 0.51, 0.25, 0.5283, 0.3418, 0.5803, 0.4197, 0.6582, 0.4717])
me_cylinder_001.materials.append(mat_black)
me_cylinder_001.update()
me_cylinder_002 = bpy.data.meshes.new('Cylinder.002')
me_cylinder_002.from_pydata([(-1.431e-07, 0.9, -1.0), (-1.431e-07, 0.9, 12.6), (0.3444, 0.8315, -1.0), (0.3444, 0.8315, 12.6), (0.6364, 0.6364, -1.0), (0.6364, 0.6364, 12.6), (0.8315, 0.3444, -1.0), (0.8315, 0.3444, 12.6), (0.9, -9.256e-10, -1.0), (0.9, -9.256e-10, 12.6), (0.8315, -0.3444, -1.0), (0.8315, -0.3444, 12.6), (0.6364, -0.6364, -1.0), (0.6364, -0.6364, 12.6), (0.3444, -0.8315, -1.0), (0.3444, -0.8315, 12.6), (-1.431e-07, -0.9, -1.0), (-1.431e-07, -0.9, 12.6), (-0.3444, -0.8315, -1.0), (-0.3444, -0.8315, 12.6), (-0.6364, -0.6364, -1.0), (-0.6364, -0.6364, 12.6), (-0.8315, -0.3444, -1.0), (-0.8315, -0.3444, 12.6), (-0.9, -9.256e-10, -1.0), (-0.9, -9.256e-10, 12.6), (-0.8315, 0.3444, -1.0), (-0.8315, 0.3444, 12.6), (-0.6364, 0.6364, -1.0), (-0.6364, 0.6364, 12.6), (-0.3444, 0.8315, -1.0), (-0.3444, 0.8315, 12.6)], [], [(0, 1, 3, 2), (2, 3, 5, 4), (4, 5, 7, 6), (6, 7, 9, 8), (8, 9, 11, 10), (10, 11, 13, 12), (12, 13, 15, 14), (14, 15, 17, 16), (16, 17, 19, 18), (18, 19, 21, 20), (20, 21, 23, 22), (22, 23, 25, 24), (24, 25, 27, 26), (26, 27, 29, 28), (3, 1, 31, 29, 27, 25, 23, 21, 19, 17, 15, 13, 11, 9, 7, 5), (28, 29, 31, 30), (30, 31, 1, 0), (0, 2, 4, 6, 8, 10, 12, 14, 16, 18, 20, 22, 24, 26, 28, 30)])
me_cylinder_002.polygons.foreach_set('use_smooth', [True] * 18)
_uv = me_cylinder_002.uv_layers.new(name='UVMap')
_uv.uv.foreach_set('vector', [1.0, 0.5, 1.0, 1.0, 0.9375, 1.0, 0.9375, 0.5, 0.9375, 0.5, 0.9375, 1.0, 0.875, 1.0, 0.875, 0.5, 0.875, 0.5, 0.875, 1.0, 0.8125, 1.0, 0.8125, 0.5, 0.8125, 0.5, 0.8125, 1.0, 0.75, 1.0, 0.75, 0.5, 0.75, 0.5, 0.75, 1.0, 0.6875, 1.0, 0.6875, 0.5, 0.6875, 0.5, 0.6875, 1.0, 0.625, 1.0, 0.625, 0.5, 0.625, 0.5, 0.625, 1.0, 0.5625, 1.0, 0.5625, 0.5, 0.5625, 0.5, 0.5625, 1.0, 0.5, 1.0, 0.5, 0.5, 0.5, 0.5, 0.5, 1.0, 0.4375, 1.0, 0.4375, 0.5, 0.4375, 0.5, 0.4375, 1.0, 0.375, 1.0, 0.375, 0.5, 0.375, 0.5, 0.375, 1.0, 0.3125, 1.0, 0.3125, 0.5, 0.3125, 0.5, 0.3125, 1.0, 0.25, 1.0, 0.25, 0.5, 0.25, 0.5, 0.25, 1.0, 0.1875, 1.0, 0.1875, 0.5, 0.1875, 0.5, 0.1875, 1.0, 0.125, 1.0, 0.125, 0.5, 0.9375, 1.0, 1.0, 1.0, 0.0625, 1.0, 0.125, 1.0, 0.1875, 1.0, 0.25, 1.0, 0.3125, 1.0, 0.375, 1.0, 0.4375, 1.0, 0.5, 1.0, 0.5625, 1.0, 0.625, 1.0, 0.6875, 1.0, 0.75, 1.0, 0.8125, 1.0, 0.875, 1.0, 0.125, 0.5, 0.125, 1.0, 0.0625, 1.0, 0.0625, 0.5, 0.0625, 0.5, 0.0625, 1.0, 0.0, 1.0, 0.0, 0.5, 0.75, 0.49, 0.8418, 0.4717, 0.9197, 0.4197, 0.9717, 0.3418, 0.99, 0.25, 0.9717, 0.1582, 0.9197, 0.08029, 0.8418, 0.02827, 0.75, 0.01, 0.6582, 0.02827, 0.5803, 0.08029, 0.5283, 0.1582, 0.51, 0.25, 0.5283, 0.3418, 0.5803, 0.4197, 0.6582, 0.4717])
me_cylinder_002.materials.append(mat_red)
me_cylinder_002.update()
me_cube_002 = bpy.data.meshes.new('Cube.002')
me_cube_002.from_pydata([(0.08, 1.8, -0.365), (0.08, 1.8, -0.545), (0.08, -1.8, -0.365), (0.08, -1.8, -0.545), (-0.08, 1.8, -0.365), (-0.08, 1.8, -0.545), (-0.08, -1.8, -0.365), (-0.08, -1.8, -0.545), (-0.08, 1.2, -0.295), (-0.08, 0.4, -0.025), (-0.08, -0.4, -0.025), (-0.08, -1.2, -0.205), (0.08, 1.2, -0.115), (0.08, 0.4, 0.155), (0.08, -0.4, 0.155), (0.08, -1.2, -0.025), (-0.08, -1.2, -0.025), (-0.08, -0.4, 0.155), (-0.08, 0.4, 0.155), (-0.08, 1.2, -0.115), (0.08, -1.2, -0.205), (0.08, -0.4, -0.025), (0.08, 0.4, -0.025), (0.08, 1.2, -0.295)], [], [(14, 17, 16, 15), (8, 19, 4, 5), (2, 6, 7, 3), (20, 15, 2, 3), (11, 20, 3, 7), (1, 0, 12, 23), (23, 12, 13, 22), (22, 13, 14, 21), (21, 14, 15, 20), (4, 0, 1, 5), (5, 1, 23, 8), (8, 23, 22, 9), (9, 22, 21, 10), (7, 6, 16, 11), (11, 16, 17, 10), (10, 17, 18, 9), (9, 18, 19, 8), (13, 18, 17, 14), (12, 19, 18, 13), (0, 4, 19, 12), (10, 21, 20, 11), (15, 16, 6, 2)])
me_cube_002.polygons.foreach_set('use_smooth', [True] * 22)
_uv = me_cube_002.uv_layers.new(name='UVMap')
_uv.uv.foreach_set('vector', [0.625, 0.65, 0.875, 0.65, 0.875, 0.7, 0.625, 0.7, 0.375, 0.2, 0.625, 0.2, 0.625, 0.25, 0.375, 0.25, 0.625, 0.75, 0.625, 1.0, 0.375, 1.0, 0.375, 0.75, 0.375, 0.7, 0.625, 0.7, 0.625, 0.75, 0.375, 0.75, 0.125, 0.7, 0.375, 0.7, 0.375, 0.75, 0.125, 0.75, 0.375, 0.5, 0.625, 0.5, 0.625, 0.55, 0.375, 0.55, 0.375, 0.55, 0.625, 0.55, 0.625, 0.6, 0.375, 0.6, 0.375, 0.6, 0.625, 0.6, 0.625, 0.65, 0.375, 0.65, 0.375, 0.65, 0.625, 0.65, 0.625, 0.7, 0.375, 0.7, 0.625, 0.25, 0.625, 0.5, 0.375, 0.5, 0.375, 0.25, 0.125, 0.5, 0.375, 0.5, 0.375, 0.55, 0.125, 0.55, 0.125, 0.55, 0.375, 0.55, 0.375, 0.6, 0.125, 0.6, 0.125, 0.6, 0.375, 0.6, 0.375, 0.65, 0.125, 0.65, 0.375, 0.0, 0.625, 0.0, 0.625, 0.05, 0.375, 0.05, 0.375, 0.05, 0.625, 0.05, 0.625, 0.1, 0.375, 0.1, 0.375, 0.1, 0.625, 0.1, 0.625, 0.15, 0.375, 0.15, 0.375, 0.15, 0.625, 0.15, 0.625, 0.2, 0.375, 0.2, 0.625, 0.6, 0.875, 0.6, 0.875, 0.65, 0.625, 0.65, 0.625, 0.55, 0.875, 0.55, 0.875, 0.6, 0.625, 0.6, 0.625, 0.5, 0.875, 0.5, 0.875, 0.55, 0.625, 0.55, 0.125, 0.65, 0.375, 0.65, 0.375, 0.7, 0.125, 0.7, 0.625, 0.7, 0.875, 0.7, 0.875, 0.75, 0.625, 0.75])
me_cube_002.materials.append(mat_red)
me_cube_002.use_mirror_vertex_groups = False
me_cube_002.update()
me_cylinder_003 = bpy.data.meshes.new('Cylinder.003')
me_cylinder_003.from_pydata([(-1.431e-07, 0.9, -1.0), (-1.431e-07, 0.9, 7.629), (0.3444, 0.8315, -1.0), (0.3444, 0.8315, 7.629), (0.6364, 0.6364, -1.0), (0.6364, 0.6364, 7.629), (0.8315, 0.3444, -1.0), (0.8315, 0.3444, 7.629), (0.9, -9.256e-10, -1.0), (0.9, -9.256e-10, 7.629), (0.8315, -0.3444, -1.0), (0.8315, -0.3444, 7.629), (0.6364, -0.6364, -1.0), (0.6364, -0.6364, 7.629), (0.3444, -0.8315, -1.0), (0.3444, -0.8315, 7.629), (-1.431e-07, -0.9, -1.0), (-1.431e-07, -0.9, 7.629), (-0.3444, -0.8315, -1.0), (-0.3444, -0.8315, 7.629), (-0.6364, -0.6364, -1.0), (-0.6364, -0.6364, 7.629), (-0.8315, -0.3444, -1.0), (-0.8315, -0.3444, 7.629), (-0.9, -9.256e-10, -1.0), (-0.9, -9.256e-10, 7.629), (-0.8315, 0.3444, -1.0), (-0.8315, 0.3444, 7.629), (-0.6364, 0.6364, -1.0), (-0.6364, 0.6364, 7.629), (-0.3444, 0.8315, -1.0), (-0.3444, 0.8315, 7.629)], [], [(0, 1, 3, 2), (2, 3, 5, 4), (4, 5, 7, 6), (6, 7, 9, 8), (8, 9, 11, 10), (10, 11, 13, 12), (12, 13, 15, 14), (14, 15, 17, 16), (16, 17, 19, 18), (18, 19, 21, 20), (20, 21, 23, 22), (22, 23, 25, 24), (24, 25, 27, 26), (26, 27, 29, 28), (3, 1, 31, 29, 27, 25, 23, 21, 19, 17, 15, 13, 11, 9, 7, 5), (28, 29, 31, 30), (30, 31, 1, 0), (0, 2, 4, 6, 8, 10, 12, 14, 16, 18, 20, 22, 24, 26, 28, 30)])
me_cylinder_003.polygons.foreach_set('use_smooth', [True] * 18)
_uv = me_cylinder_003.uv_layers.new(name='UVMap')
_uv.uv.foreach_set('vector', [1.0, 0.5, 1.0, 1.0, 0.9375, 1.0, 0.9375, 0.5, 0.9375, 0.5, 0.9375, 1.0, 0.875, 1.0, 0.875, 0.5, 0.875, 0.5, 0.875, 1.0, 0.8125, 1.0, 0.8125, 0.5, 0.8125, 0.5, 0.8125, 1.0, 0.75, 1.0, 0.75, 0.5, 0.75, 0.5, 0.75, 1.0, 0.6875, 1.0, 0.6875, 0.5, 0.6875, 0.5, 0.6875, 1.0, 0.625, 1.0, 0.625, 0.5, 0.625, 0.5, 0.625, 1.0, 0.5625, 1.0, 0.5625, 0.5, 0.5625, 0.5, 0.5625, 1.0, 0.5, 1.0, 0.5, 0.5, 0.5, 0.5, 0.5, 1.0, 0.4375, 1.0, 0.4375, 0.5, 0.4375, 0.5, 0.4375, 1.0, 0.375, 1.0, 0.375, 0.5, 0.375, 0.5, 0.375, 1.0, 0.3125, 1.0, 0.3125, 0.5, 0.3125, 0.5, 0.3125, 1.0, 0.25, 1.0, 0.25, 0.5, 0.25, 0.5, 0.25, 1.0, 0.1875, 1.0, 0.1875, 0.5, 0.1875, 0.5, 0.1875, 1.0, 0.125, 1.0, 0.125, 0.5, 0.9375, 1.0, 1.0, 1.0, 0.0625, 1.0, 0.125, 1.0, 0.1875, 1.0, 0.25, 1.0, 0.3125, 1.0, 0.375, 1.0, 0.4375, 1.0, 0.5, 1.0, 0.5625, 1.0, 0.625, 1.0, 0.6875, 1.0, 0.75, 1.0, 0.8125, 1.0, 0.875, 1.0, 0.125, 0.5, 0.125, 1.0, 0.0625, 1.0, 0.0625, 0.5, 0.0625, 0.5, 0.0625, 1.0, 0.0, 1.0, 0.0, 0.5, 0.75, 0.49, 0.8418, 0.4717, 0.9197, 0.4197, 0.9717, 0.3418, 0.99, 0.25, 0.9717, 0.1582, 0.9197, 0.08029, 0.8418, 0.02827, 0.75, 0.01, 0.6582, 0.02827, 0.5803, 0.08029, 0.5283, 0.1582, 0.51, 0.25, 0.5283, 0.3418, 0.5803, 0.4197, 0.6582, 0.4717])
me_cylinder_003.materials.append(mat_red)
me_cylinder_003.update()
me_cylinder = bpy.data.meshes.new('Cylinder')
me_cylinder.from_pydata([(-1.431e-07, 0.9, -1.994), (-1.431e-07, 0.9, 9.617), (0.3444, 0.8315, -1.994), (0.3444, 0.8315, 9.617), (0.6364, 0.6364, -1.994), (0.6364, 0.6364, 9.617), (0.8315, 0.3444, -1.994), (0.8315, 0.3444, 9.617), (0.9, -9.256e-10, -1.994), (0.9, -9.256e-10, 9.617), (0.8315, -0.3444, -1.994), (0.8315, -0.3444, 9.617), (0.6364, -0.6364, -1.994), (0.6364, -0.6364, 9.617), (0.3444, -0.8315, -1.994), (0.3444, -0.8315, 9.617), (-1.431e-07, -0.9, -1.994), (-1.431e-07, -0.9, 9.617), (-0.3444, -0.8315, -1.994), (-0.3444, -0.8315, 9.617), (-0.6364, -0.6364, -1.994), (-0.6364, -0.6364, 9.617), (-0.8315, -0.3444, -1.994), (-0.8315, -0.3444, 9.617), (-0.9, -9.256e-10, -1.994), (-0.9, -9.256e-10, 9.617), (-0.8315, 0.3444, -1.994), (-0.8315, 0.3444, 9.617), (-0.6364, 0.6364, -1.994), (-0.6364, 0.6364, 9.617), (-0.3444, 0.8315, -1.994), (-0.3444, 0.8315, 9.617)], [], [(0, 1, 3, 2), (2, 3, 5, 4), (4, 5, 7, 6), (6, 7, 9, 8), (8, 9, 11, 10), (10, 11, 13, 12), (12, 13, 15, 14), (14, 15, 17, 16), (16, 17, 19, 18), (18, 19, 21, 20), (20, 21, 23, 22), (22, 23, 25, 24), (24, 25, 27, 26), (26, 27, 29, 28), (3, 1, 31, 29, 27, 25, 23, 21, 19, 17, 15, 13, 11, 9, 7, 5), (28, 29, 31, 30), (30, 31, 1, 0), (0, 2, 4, 6, 8, 10, 12, 14, 16, 18, 20, 22, 24, 26, 28, 30)])
me_cylinder.polygons.foreach_set('use_smooth', [True] * 18)
_uv = me_cylinder.uv_layers.new(name='UVMap')
_uv.uv.foreach_set('vector', [1.0, 0.5, 1.0, 1.0, 0.9375, 1.0, 0.9375, 0.5, 0.9375, 0.5, 0.9375, 1.0, 0.875, 1.0, 0.875, 0.5, 0.875, 0.5, 0.875, 1.0, 0.8125, 1.0, 0.8125, 0.5, 0.8125, 0.5, 0.8125, 1.0, 0.75, 1.0, 0.75, 0.5, 0.75, 0.5, 0.75, 1.0, 0.6875, 1.0, 0.6875, 0.5, 0.6875, 0.5, 0.6875, 1.0, 0.625, 1.0, 0.625, 0.5, 0.625, 0.5, 0.625, 1.0, 0.5625, 1.0, 0.5625, 0.5, 0.5625, 0.5, 0.5625, 1.0, 0.5, 1.0, 0.5, 0.5, 0.5, 0.5, 0.5, 1.0, 0.4375, 1.0, 0.4375, 0.5, 0.4375, 0.5, 0.4375, 1.0, 0.375, 1.0, 0.375, 0.5, 0.375, 0.5, 0.375, 1.0, 0.3125, 1.0, 0.3125, 0.5, 0.3125, 0.5, 0.3125, 1.0, 0.25, 1.0, 0.25, 0.5, 0.25, 0.5, 0.25, 1.0, 0.1875, 1.0, 0.1875, 0.5, 0.1875, 0.5, 0.1875, 1.0, 0.125, 1.0, 0.125, 0.5, 0.9375, 1.0, 1.0, 1.0, 0.0625, 1.0, 0.125, 1.0, 0.1875, 1.0, 0.25, 1.0, 0.3125, 1.0, 0.375, 1.0, 0.4375, 1.0, 0.5, 1.0, 0.5625, 1.0, 0.625, 1.0, 0.6875, 1.0, 0.75, 1.0, 0.8125, 1.0, 0.875, 1.0, 0.125, 0.5, 0.125, 1.0, 0.0625, 1.0, 0.0625, 0.5, 0.0625, 0.5, 0.0625, 1.0, 0.0, 1.0, 0.0, 0.5, 0.75, 0.49, 0.8418, 0.4717, 0.9197, 0.4197, 0.9717, 0.3418, 0.99, 0.25, 0.9717, 0.1582, 0.9197, 0.08029, 0.8418, 0.02827, 0.75, 0.01, 0.6582, 0.02827, 0.5803, 0.08029, 0.5283, 0.1582, 0.51, 0.25, 0.5283, 0.3418, 0.5803, 0.4197, 0.6582, 0.4717])
me_cylinder.materials.append(mat_red)
me_cylinder.update()

# ---- objects
ob_cube = bpy.data.objects.new('Cube', me_cube)
ob_cube_001 = bpy.data.objects.new('Cube.001', me_cube_001)
ob_cube_002 = bpy.data.objects.new('Cube.002', me_cube_001)
ob_cylinder_007 = bpy.data.objects.new('Cylinder.007', me_cylinder_001)
ob_cylinder_009 = bpy.data.objects.new('Cylinder.009', me_cylinder_001)
ob_cylinder_003 = bpy.data.objects.new('Cylinder.003', me_cylinder_002)
ob_cylinder_005 = bpy.data.objects.new('Cylinder.005', me_cylinder_002)
ob_cube_003 = bpy.data.objects.new('Cube.003', me_cube_002)
ob_cube_004 = bpy.data.objects.new('Cube.004', me_cube_002)
ob_cylinder_012 = bpy.data.objects.new('Cylinder.012', me_cylinder_003)
ob_cylinder_008 = bpy.data.objects.new('Cylinder.008', me_cylinder_003)
ob_cylinder_010 = bpy.data.objects.new('Cylinder.010', me_cylinder_003)
ob_cylinder_011 = bpy.data.objects.new('Cylinder.011', me_cylinder_003)
ob_cylinder_013 = bpy.data.objects.new('Cylinder.013', me_cylinder_003)
ob_cylinder_014 = bpy.data.objects.new('Cylinder.014', me_cylinder_003)
ob_cylinder_015 = bpy.data.objects.new('Cylinder.015', me_cylinder_003)
ob_cylinder_016 = bpy.data.objects.new('Cylinder.016', me_cylinder_003)
ob_cylinder_004 = bpy.data.objects.new('Cylinder.004', me_cylinder)
ob_cylinder_006 = bpy.data.objects.new('Cylinder.006', me_cylinder)

# ---- transforms, parenting, visibility, modifiers, constraints
ob_cube.location = (0.0, 0.0, 0.9)
ob_cube.lock_rotations_4d = False
ob_cube.empty_display_type = 'ARROWS'
ob_cube.lineart.crease_threshold = 0.0
_m = ob_cube.modifiers.new('Bevel', 'BEVEL')
_m.width = 0.02
_m.width_pct = 0.02
_m.segments = 3
_m = ob_cube.modifiers.new('Smooth by Angle', 'NODES')
_m.node_group = ng_smooth_by_angle
_m.use_pin_to_last = True
_m.show_group_selector = False
ob_cube_001.location = (-0.8, 0.0, 1.9)
ob_cube_001.scale = (0.81, 1.0, 1.0)
ob_cube_001.lock_rotations_4d = False
ob_cube_001.empty_display_type = 'ARROWS'
ob_cube_001.lineart.crease_threshold = 0.0
_m = ob_cube_001.modifiers.new('Smooth by Angle', 'NODES')
_m.node_group = ng_smooth_by_angle
_m.use_pin_to_last = True
_m.show_group_selector = False
ob_cube_002.location = (0.8, 0.0, 1.9)
ob_cube_002.lock_rotations_4d = False
ob_cube_002.empty_display_type = 'ARROWS'
ob_cube_002.lineart.crease_threshold = 0.0
_m = ob_cube_002.modifiers.new('Smooth by Angle', 'NODES')
_m.node_group = ng_smooth_by_angle
_m.use_pin_to_last = True
_m.show_group_selector = False
ob_cylinder_007.location = (-0.8, 0.0, 0.1)
ob_cylinder_007.scale = (0.1242, 0.1242, 0.1242)
_m = ob_cylinder_007.modifiers.new('Smooth by Angle', 'NODES')
_m.node_group = ng_smooth_by_angle
_m.use_pin_to_last = True
_m.show_group_selector = False
ob_cylinder_009.location = (0.8, 0.0, 0.1)
ob_cylinder_009.scale = (0.1242, 0.1242, 0.1242)
_m = ob_cylinder_009.modifiers.new('Smooth by Angle', 'NODES')
_m.node_group = ng_smooth_by_angle
_m.use_pin_to_last = True
_m.show_group_selector = False
ob_cylinder_003.location = (-0.8, -1.8, 0.4)
ob_cylinder_003.scale = (0.1006, 0.1006, 0.1006)
_m = ob_cylinder_003.modifiers.new('Smooth by Angle', 'NODES')
_m.node_group = ng_smooth_by_angle
_m.use_pin_to_last = True
_m.show_group_selector = False
ob_cylinder_005.location = (-0.8, 1.8, 0.4)
ob_cylinder_005.scale = (0.1006, 0.1006, 0.1006)
_m = ob_cylinder_005.modifiers.new('Smooth by Angle', 'NODES')
_m.node_group = ng_smooth_by_angle
_m.use_pin_to_last = True
_m.show_group_selector = False
ob_cube_003.location = (0.8, 0.0, 1.5)
ob_cube_003.lock_rotations_4d = False
ob_cube_003.empty_display_type = 'ARROWS'
ob_cube_003.lineart.crease_threshold = 0.0
_m = ob_cube_003.modifiers.new('Smooth by Angle', 'NODES')
_m.node_group = ng_smooth_by_angle
_m.use_pin_to_last = True
_m.show_group_selector = False
ob_cube_004.location = (-0.8, 0.0, 1.5)
ob_cube_004.scale = (0.81, 1.0, 1.0)
ob_cube_004.lock_rotations_4d = False
ob_cube_004.empty_display_type = 'ARROWS'
ob_cube_004.lineart.crease_threshold = 0.0
_m = ob_cube_004.modifiers.new('Smooth by Angle', 'NODES')
_m.node_group = ng_smooth_by_angle
_m.use_pin_to_last = True
_m.show_group_selector = False
ob_cylinder_012.location = (-0.8, -1.2, 1.0)
ob_cylinder_012.scale = (0.07043, 0.07043, 0.1006)
_m = ob_cylinder_012.modifiers.new('Smooth by Angle', 'NODES')
_m.node_group = ng_smooth_by_angle
_m.use_pin_to_last = True
_m.show_group_selector = False
ob_cylinder_008.location = (-0.8, -0.4, 1.2)
ob_cylinder_008.scale = (0.07043, 0.07043, 0.1006)
_m = ob_cylinder_008.modifiers.new('Smooth by Angle', 'NODES')
_m.node_group = ng_smooth_by_angle
_m.use_pin_to_last = True
_m.show_group_selector = False
ob_cylinder_010.location = (-0.8, 0.4, 1.2)
ob_cylinder_010.scale = (0.07043, 0.07043, 0.1006)
_m = ob_cylinder_010.modifiers.new('Smooth by Angle', 'NODES')
_m.node_group = ng_smooth_by_angle
_m.use_pin_to_last = True
_m.show_group_selector = False
ob_cylinder_011.location = (-0.8, 1.1, 1.0)
ob_cylinder_011.scale = (0.07043, 0.07043, 0.1006)
_m = ob_cylinder_011.modifiers.new('Smooth by Angle', 'NODES')
_m.node_group = ng_smooth_by_angle
_m.use_pin_to_last = True
_m.show_group_selector = False
ob_cylinder_013.location = (0.8, -1.2, 1.0)
ob_cylinder_013.scale = (0.07043, 0.07043, 0.1006)
_m = ob_cylinder_013.modifiers.new('Smooth by Angle', 'NODES')
_m.node_group = ng_smooth_by_angle
_m.use_pin_to_last = True
_m.show_group_selector = False
ob_cylinder_014.location = (0.8, -0.4, 1.2)
ob_cylinder_014.scale = (0.07043, 0.07043, 0.1006)
_m = ob_cylinder_014.modifiers.new('Smooth by Angle', 'NODES')
_m.node_group = ng_smooth_by_angle
_m.use_pin_to_last = True
_m.show_group_selector = False
ob_cylinder_015.location = (0.8, 0.4, 1.2)
ob_cylinder_015.scale = (0.07043, 0.07043, 0.1006)
_m = ob_cylinder_015.modifiers.new('Smooth by Angle', 'NODES')
_m.node_group = ng_smooth_by_angle
_m.use_pin_to_last = True
_m.show_group_selector = False
ob_cylinder_016.location = (0.8, 1.1, 1.0)
ob_cylinder_016.scale = (0.07043, 0.07043, 0.1006)
_m = ob_cylinder_016.modifiers.new('Smooth by Angle', 'NODES')
_m.node_group = ng_smooth_by_angle
_m.use_pin_to_last = True
_m.show_group_selector = False
ob_cylinder_004.location = (0.8, -1.8, 0.7)
ob_cylinder_004.scale = (0.1006, 0.1006, 0.1006)
_m = ob_cylinder_004.modifiers.new('Smooth by Angle', 'NODES')
_m.node_group = ng_smooth_by_angle
_m.use_pin_to_last = True
_m.show_group_selector = False
ob_cylinder_006.location = (0.8, 1.8, 0.7)
ob_cylinder_006.scale = (0.1006, 0.1006, 0.1006)
_m = ob_cylinder_006.modifiers.new('Smooth by Angle', 'NODES')
_m.node_group = ng_smooth_by_angle
_m.use_pin_to_last = True
_m.show_group_selector = False

# ---- collection membership
col_collection.objects.link(ob_cube)
col_collection.objects.link(ob_cube_001)
col_collection.objects.link(ob_cube_002)
col_collection.objects.link(ob_cylinder_007)
col_collection.objects.link(ob_cylinder_009)
col_collection.objects.link(ob_cylinder_003)
col_collection.objects.link(ob_cylinder_005)
col_collection.objects.link(ob_cube_003)
col_collection.objects.link(ob_cube_004)
col_collection.objects.link(ob_cylinder_012)
col_collection.objects.link(ob_cylinder_008)
col_collection.objects.link(ob_cylinder_010)
col_collection.objects.link(ob_cylinder_011)
col_collection.objects.link(ob_cylinder_013)
col_collection.objects.link(ob_cylinder_014)
col_collection.objects.link(ob_cylinder_015)
col_collection.objects.link(ob_cylinder_016)
col_collection.objects.link(ob_cylinder_004)
col_collection.objects.link(ob_cylinder_006)

# ---- scene / render settings (as saved in the file)
scene.frame_start = 1; scene.frame_end = 250; scene.frame_set(1)
scene.render.engine = 'BLENDER_EEVEE_NEXT'
bpy.context.view_layer.update()

# ---- added for rendering (the .blend has no active camera and no usable light): camera, sun
cam_auto = bpy.data.cameras.new('AutoCamera')
cam_auto.lens = 50.0
cam_auto.sensor_width = 36.0
cam_auto.clip_end = 1000.0
ob_auto_camera = bpy.data.objects.new('AutoCamera', cam_auto)
scene.collection.objects.link(ob_auto_camera)
ob_auto_camera.location = (4.5707, -5.48992, 4.67195)
ob_auto_camera.rotation_euler = (1.09748, -7.21219e-08, 0.694738)
scene.camera = ob_auto_camera
light_auto_sun = bpy.data.lights.new('AutoSun', 'SUN')
light_auto_sun.energy = 3.0
light_auto_sun.angle = 0.0523599
ob_auto_sun = bpy.data.objects.new('AutoSun', light_auto_sun)
scene.collection.objects.link(ob_auto_sun)
ob_auto_sun.rotation_euler = (0.872665, 0.174533, 0.523599)
bpy.context.view_layer.update()
